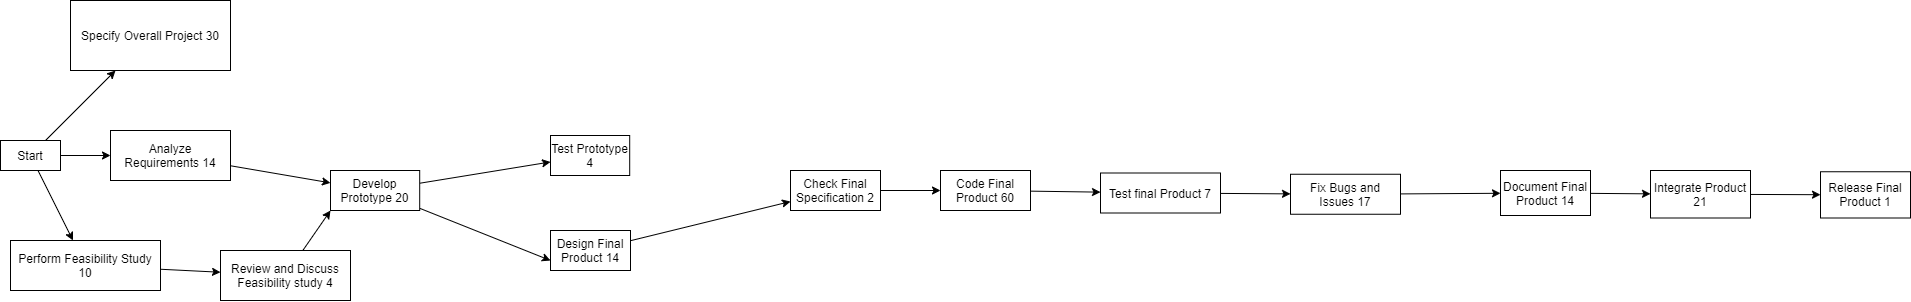

The diagram above was exported from draw.io. Its source (the exported page's mxGraphModel, read from the mxfile embedded in the PNG):
<mxGraphModel dx="1707" dy="890" grid="1" gridSize="10" guides="1" tooltips="1" connect="1" arrows="1" fold="1" page="1" pageScale="1" pageWidth="850" pageHeight="1100" math="0" shadow="0">
  <root>
    <mxCell id="0" />
    <mxCell id="1" parent="0" />
    <mxCell id="sLjd3U5b-h1S8-fUEgnI-2" style="rounded=0;orthogonalLoop=1;jettySize=auto;html=1;" parent="1" source="sLjd3U5b-h1S8-fUEgnI-1" target="sLjd3U5b-h1S8-fUEgnI-3" edge="1">
      <mxGeometry relative="1" as="geometry">
        <mxPoint x="200" y="140" as="targetPoint" />
      </mxGeometry>
    </mxCell>
    <mxCell id="sLjd3U5b-h1S8-fUEgnI-4" style="edgeStyle=none;rounded=0;orthogonalLoop=1;jettySize=auto;html=1;" parent="1" source="sLjd3U5b-h1S8-fUEgnI-1" target="sLjd3U5b-h1S8-fUEgnI-5" edge="1">
      <mxGeometry relative="1" as="geometry">
        <mxPoint x="170" y="340" as="targetPoint" />
      </mxGeometry>
    </mxCell>
    <mxCell id="sLjd3U5b-h1S8-fUEgnI-8" style="edgeStyle=none;rounded=0;orthogonalLoop=1;jettySize=auto;html=1;" parent="1" source="sLjd3U5b-h1S8-fUEgnI-1" target="sLjd3U5b-h1S8-fUEgnI-9" edge="1">
      <mxGeometry relative="1" as="geometry">
        <mxPoint x="220" y="225" as="targetPoint" />
      </mxGeometry>
    </mxCell>
    <mxCell id="sLjd3U5b-h1S8-fUEgnI-1" value="Start" style="rounded=0;whiteSpace=wrap;html=1;" parent="1" vertex="1">
      <mxGeometry x="50" y="210" width="60" height="30" as="geometry" />
    </mxCell>
    <mxCell id="sLjd3U5b-h1S8-fUEgnI-3" value="Specify Overall Project 30" style="rounded=0;whiteSpace=wrap;html=1;" parent="1" vertex="1">
      <mxGeometry x="120" y="70" width="160" height="70" as="geometry" />
    </mxCell>
    <mxCell id="sLjd3U5b-h1S8-fUEgnI-6" style="edgeStyle=none;rounded=0;orthogonalLoop=1;jettySize=auto;html=1;" parent="1" source="sLjd3U5b-h1S8-fUEgnI-5" target="sLjd3U5b-h1S8-fUEgnI-7" edge="1">
      <mxGeometry relative="1" as="geometry">
        <mxPoint x="300" y="340" as="targetPoint" />
      </mxGeometry>
    </mxCell>
    <mxCell id="sLjd3U5b-h1S8-fUEgnI-5" value="Perform Feasibility Study 10" style="rounded=0;whiteSpace=wrap;html=1;" parent="1" vertex="1">
      <mxGeometry x="60" y="310" width="150" height="50" as="geometry" />
    </mxCell>
    <mxCell id="sLjd3U5b-h1S8-fUEgnI-12" style="edgeStyle=none;rounded=0;orthogonalLoop=1;jettySize=auto;html=1;entryX=0;entryY=1;entryDx=0;entryDy=0;" parent="1" source="sLjd3U5b-h1S8-fUEgnI-7" target="sLjd3U5b-h1S8-fUEgnI-11" edge="1">
      <mxGeometry relative="1" as="geometry" />
    </mxCell>
    <mxCell id="sLjd3U5b-h1S8-fUEgnI-7" value="Review and Discuss Feasibility study 4" style="rounded=0;whiteSpace=wrap;html=1;" parent="1" vertex="1">
      <mxGeometry x="270" y="320" width="130" height="50" as="geometry" />
    </mxCell>
    <mxCell id="sLjd3U5b-h1S8-fUEgnI-10" style="edgeStyle=none;rounded=0;orthogonalLoop=1;jettySize=auto;html=1;" parent="1" source="sLjd3U5b-h1S8-fUEgnI-9" target="sLjd3U5b-h1S8-fUEgnI-11" edge="1">
      <mxGeometry relative="1" as="geometry">
        <mxPoint x="410.79998779296875" y="250" as="targetPoint" />
      </mxGeometry>
    </mxCell>
    <mxCell id="sLjd3U5b-h1S8-fUEgnI-9" value="Analyze Requirements 14" style="rounded=0;whiteSpace=wrap;html=1;" parent="1" vertex="1">
      <mxGeometry x="160" y="200" width="120" height="50" as="geometry" />
    </mxCell>
    <mxCell id="sLjd3U5b-h1S8-fUEgnI-13" style="edgeStyle=none;rounded=0;orthogonalLoop=1;jettySize=auto;html=1;" parent="1" source="sLjd3U5b-h1S8-fUEgnI-11" target="sLjd3U5b-h1S8-fUEgnI-14" edge="1">
      <mxGeometry relative="1" as="geometry">
        <mxPoint x="590.7999877929688" y="260" as="targetPoint" />
      </mxGeometry>
    </mxCell>
    <mxCell id="QGaitEHRI7oQx4PIacEY-1" style="rounded=0;orthogonalLoop=1;jettySize=auto;html=1;entryX=0;entryY=0.75;entryDx=0;entryDy=0;" edge="1" parent="1" source="sLjd3U5b-h1S8-fUEgnI-11" target="sLjd3U5b-h1S8-fUEgnI-16">
      <mxGeometry relative="1" as="geometry" />
    </mxCell>
    <mxCell id="sLjd3U5b-h1S8-fUEgnI-11" value="Develop Prototype 20" style="rounded=0;whiteSpace=wrap;html=1;" parent="1" vertex="1">
      <mxGeometry x="380" y="240" width="89.2" height="40" as="geometry" />
    </mxCell>
    <mxCell id="sLjd3U5b-h1S8-fUEgnI-14" value="Test Prototype 4" style="rounded=0;whiteSpace=wrap;html=1;" parent="1" vertex="1">
      <mxGeometry x="600" y="205" width="79.2" height="40" as="geometry" />
    </mxCell>
    <mxCell id="sLjd3U5b-h1S8-fUEgnI-17" style="edgeStyle=none;rounded=0;orthogonalLoop=1;jettySize=auto;html=1;" parent="1" source="sLjd3U5b-h1S8-fUEgnI-16" target="sLjd3U5b-h1S8-fUEgnI-18" edge="1">
      <mxGeometry relative="1" as="geometry">
        <mxPoint x="870" y="260" as="targetPoint" />
      </mxGeometry>
    </mxCell>
    <mxCell id="sLjd3U5b-h1S8-fUEgnI-16" value="Design Final Product 14" style="rounded=0;whiteSpace=wrap;html=1;" parent="1" vertex="1">
      <mxGeometry x="600" y="300" width="80" height="40" as="geometry" />
    </mxCell>
    <mxCell id="sLjd3U5b-h1S8-fUEgnI-19" style="edgeStyle=none;rounded=0;orthogonalLoop=1;jettySize=auto;html=1;" parent="1" source="sLjd3U5b-h1S8-fUEgnI-18" target="sLjd3U5b-h1S8-fUEgnI-20" edge="1">
      <mxGeometry relative="1" as="geometry">
        <mxPoint x="1017.2000732421875" y="260" as="targetPoint" />
      </mxGeometry>
    </mxCell>
    <mxCell id="sLjd3U5b-h1S8-fUEgnI-18" value="Check Final Specification 2" style="rounded=0;whiteSpace=wrap;html=1;" parent="1" vertex="1">
      <mxGeometry x="840" y="240" width="90" height="40" as="geometry" />
    </mxCell>
    <mxCell id="sLjd3U5b-h1S8-fUEgnI-21" style="edgeStyle=none;rounded=0;orthogonalLoop=1;jettySize=auto;html=1;" parent="1" source="sLjd3U5b-h1S8-fUEgnI-20" target="sLjd3U5b-h1S8-fUEgnI-22" edge="1">
      <mxGeometry relative="1" as="geometry">
        <mxPoint x="1210" y="260" as="targetPoint" />
      </mxGeometry>
    </mxCell>
    <mxCell id="sLjd3U5b-h1S8-fUEgnI-20" value="Code Final Product 60" style="rounded=0;whiteSpace=wrap;html=1;" parent="1" vertex="1">
      <mxGeometry x="990" y="240" width="90" height="40" as="geometry" />
    </mxCell>
    <mxCell id="sLjd3U5b-h1S8-fUEgnI-23" style="edgeStyle=none;rounded=0;orthogonalLoop=1;jettySize=auto;html=1;" parent="1" source="sLjd3U5b-h1S8-fUEgnI-22" target="sLjd3U5b-h1S8-fUEgnI-24" edge="1">
      <mxGeometry relative="1" as="geometry">
        <mxPoint x="1400" y="260" as="targetPoint" />
      </mxGeometry>
    </mxCell>
    <mxCell id="sLjd3U5b-h1S8-fUEgnI-22" value="Test final Product 7" style="rounded=0;whiteSpace=wrap;html=1;" parent="1" vertex="1">
      <mxGeometry x="1150" y="242.5" width="120" height="40" as="geometry" />
    </mxCell>
    <mxCell id="sLjd3U5b-h1S8-fUEgnI-25" style="edgeStyle=none;rounded=0;orthogonalLoop=1;jettySize=auto;html=1;" parent="1" source="sLjd3U5b-h1S8-fUEgnI-24" target="sLjd3U5b-h1S8-fUEgnI-26" edge="1">
      <mxGeometry relative="1" as="geometry">
        <mxPoint x="1620" y="260" as="targetPoint" />
      </mxGeometry>
    </mxCell>
    <mxCell id="sLjd3U5b-h1S8-fUEgnI-24" value="Fix Bugs and Issues 17" style="rounded=0;whiteSpace=wrap;html=1;" parent="1" vertex="1">
      <mxGeometry x="1340" y="243.75" width="110" height="40" as="geometry" />
    </mxCell>
    <mxCell id="sLjd3U5b-h1S8-fUEgnI-27" style="edgeStyle=none;rounded=0;orthogonalLoop=1;jettySize=auto;html=1;" parent="1" source="sLjd3U5b-h1S8-fUEgnI-26" target="sLjd3U5b-h1S8-fUEgnI-28" edge="1">
      <mxGeometry relative="1" as="geometry">
        <mxPoint x="1750" y="262.5" as="targetPoint" />
      </mxGeometry>
    </mxCell>
    <mxCell id="sLjd3U5b-h1S8-fUEgnI-26" value="Document Final Product 14" style="rounded=0;whiteSpace=wrap;html=1;" parent="1" vertex="1">
      <mxGeometry x="1550" y="240" width="90" height="45" as="geometry" />
    </mxCell>
    <mxCell id="sLjd3U5b-h1S8-fUEgnI-29" style="edgeStyle=none;rounded=0;orthogonalLoop=1;jettySize=auto;html=1;" parent="1" source="sLjd3U5b-h1S8-fUEgnI-28" target="sLjd3U5b-h1S8-fUEgnI-30" edge="1">
      <mxGeometry relative="1" as="geometry">
        <mxPoint x="1920" y="263.75" as="targetPoint" />
      </mxGeometry>
    </mxCell>
    <mxCell id="sLjd3U5b-h1S8-fUEgnI-28" value="Integrate Product 21" style="rounded=0;whiteSpace=wrap;html=1;" parent="1" vertex="1">
      <mxGeometry x="1700" y="240" width="100" height="47.5" as="geometry" />
    </mxCell>
    <mxCell id="sLjd3U5b-h1S8-fUEgnI-30" value="Release Final Product 1" style="rounded=0;whiteSpace=wrap;html=1;" parent="1" vertex="1">
      <mxGeometry x="1870" y="241.25" width="90" height="46.25" as="geometry" />
    </mxCell>
  </root>
</mxGraphModel>